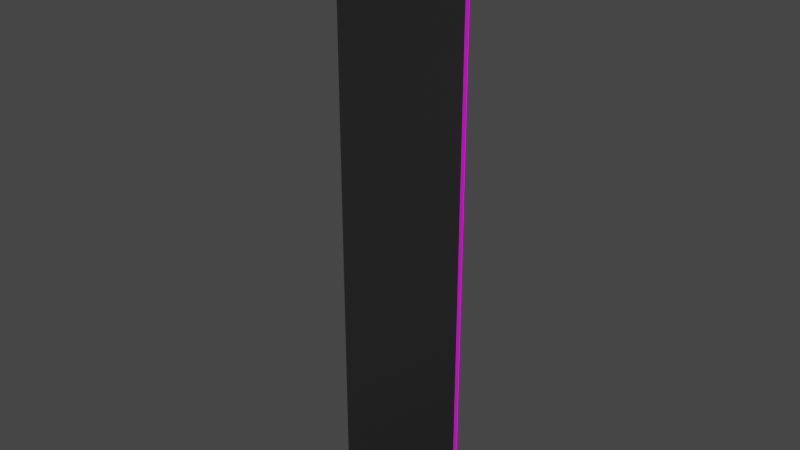 # Source: Vallademaderadestruida3.blend  (saved by Blender 2.80.75; exported with 4.5.12 LTS)
import bpy
from mathutils import Matrix  # noqa: F401  (used for matrix-valued properties, if any)

bpy.ops.wm.read_factory_settings(use_empty=True)
scene = bpy.context.scene
scene.name = 'Scene'

# ---- collections
col_collection = bpy.data.collections.new('Collection'); scene.collection.children.link(col_collection)

# ---- images (referenced by path relative to the original .blend; pixels are not part of the script)
import os
ASSET_DIR = os.environ.get("B2B_ASSET_DIR", "")  # directory of the original .blend (textures are referenced by path, not embedded)
HERE = os.path.dirname(os.path.abspath(__file__))  # packed textures are extracted next to this script under _unpacked/

def load_image(name, relpath, width, height, colorspace="sRGB"):
    """Load a texture the original file referenced (path relative to the .blend, or extracted next to this script)."""
    p = next((c for c in (os.path.join(HERE, relpath), os.path.join(ASSET_DIR, relpath)) if relpath and os.path.exists(c)), "")
    if p:
        img = bpy.data.images.load(p, check_existing=True)
        img.name = name
    else:  # same state as the original file: an image datablock whose file is absent (Cycles renders it pink)
        img = bpy.data.images.new(name, width, height)
        img.source = "FILE"
        img.filepath = "//" + (relpath or name)
    img.colorspace_settings.name = colorspace
    return img
img_textura_de_madera_jpg = load_image('textura de madera.jpg', 'textura de madera.jpg', 1024, 1024, 'sRGB')
img_textura_de_madera_normal_png = load_image('Textura de madera normal.png', 'Textura de madera normal.png', 1024, 1024, 'Non-Color')

# ---- materials (node trees are filled in below, after node groups)
mat_material = bpy.data.materials.new('Material')
mat_material.alpha_threshold = 0.0
mat_material.use_transparent_shadow = False
mat_material.line_color = (0.0, 0.0, 0.0, 1.0)

# ---- material node trees
mat_material.use_nodes = True; mat_material.node_tree.nodes.clear()
_N = mat_material.node_tree.nodes; _L = mat_material.node_tree.links
n0 = _N.new('ShaderNodeOutputMaterial'); n0.name = 'Material Output'; n0.location = (300, 300)
n1 = _N.new('ShaderNodeBsdfPrincipled'); n1.name = 'Principled BSDF'; n1.location = (10, 300)
n1.distribution = 'GGX'
n1.subsurface_method = 'BURLEY'
n1.inputs[2].default_value = 0.4
n1.inputs[3].default_value = 1.45
n1.inputs[27].default_value = (0.0, 0.0, 0.0, 1.0)
n1.inputs[28].default_value = 1.0
n2 = _N.new('ShaderNodeTexImage'); n2.name = 'Image Texture'; n2.location = (-467, 235)
n2.image = img_textura_de_madera_jpg
n3 = _N.new('ShaderNodeTexImage'); n3.name = 'Image Texture.001'; n3.location = (-453, -165)
n3.image = img_textura_de_madera_normal_png
_L.new(n1.outputs[0], n0.inputs[0])
_L.new(n2.outputs[0], n1.inputs[0])
_L.new(n3.outputs[0], n1.inputs[5])
n0.is_active_output = True

# ---- world
world_world = bpy.data.worlds.new('World'); scene.world = world_world
world_world.use_nodes = True; world_world.node_tree.nodes.clear()
_N = world_world.node_tree.nodes; _L = world_world.node_tree.links
n0 = _N.new('ShaderNodeOutputWorld'); n0.name = 'World Output'; n0.location = (300, 300)
n1 = _N.new('ShaderNodeBackground'); n1.name = 'Background'; n1.location = (10, 300)
n1.inputs[0].default_value = (0.05088, 0.05088, 0.05088, 1.0)
_L.new(n1.outputs[0], n0.inputs[0])
n0.is_active_output = True
world_world.color = (0.05088, 0.05088, 0.05088)
world_world.use_sun_shadow = False
world_world.sun_shadow_jitter_overblur = 0.0

# ---- meshes
me_cube = bpy.data.meshes.new('Cube')
me_cube.from_pydata([], [], [])
_uv = me_cube.uv_layers.new(name='UVMap')
_uv.uv.foreach_set('vector', [])
me_cube.materials.append(mat_material)
me_cube.use_remesh_preserve_volume = False
me_cube.use_remesh_preserve_attributes = False
me_cube.use_mirror_vertex_groups = False
me_cube.update()
me_cube_001 = bpy.data.meshes.new('Cube.001')
me_cube_001.from_pydata([(0.3135, 1.377, -0.01117), (0.3135, 1.377, 0.01117), (-0.3135, 1.377, -0.01117), (-0.3135, 1.377, 0.01117), (-0.3135, 0.4551, 0.01117), (0.3135, 0.4077, 0.01117), (-0.2409, 0.52, 0.01117), (-0.211, 0.4848, 0.01117), (-0.168, 0.5214, 0.01117), (-0.04342, 0.3046, 0.01117), (0.03667, 0.3793, 0.01117), (0.05844, 0.4262, 0.01117), (0.1246, 0.5455, 0.01117), (0.1721, 0.4789, 0.01117), (0.2074, 0.4087, 0.01117), (0.2441, 0.4438, 0.01117), (0.3135, 0.4132, -0.01117), (-0.3135, 0.2876, -0.01117), (0.2437, 0.4059, -0.01117), (0.2186, 0.3992, -0.01117), (0.1792, 0.4206, -0.01117), (0.1487, 0.3268, -0.01117), (0.09102, 0.3065, -0.01117), (0.03729, 0.3923, -0.01117), (0.03133, 0.2787, -0.01117), (-0.06613, 0.314, -0.01117), (-0.1025, 0.3769, -0.01117), (-0.1097, 0.254, -0.01117), (-0.2194, 0.3414, -0.01117), (-0.2389, 0.3092, -0.01117)], [], [(0, 2, 3, 1), (4, 6, 7, 8, 9, 10, 11, 12, 13, 14, 15, 5, 1, 3), (5, 16, 0, 1), (16, 18, 19, 20, 21, 22, 23, 24, 25, 26, 27, 28, 29, 17, 2, 0), (17, 4, 3, 2)])
_uv = me_cube_001.uv_layers.new(name='UVMap')
_uv.uv.foreach_set('vector', [0.3333, 0.6667, 0.3333, 1.0, 4.967e-08, 1.0, 0.0, 0.6667, 0.6667, 0.4449, 0.6281, 0.4371, 0.6122, 0.4413, 0.5893, 0.4369, 0.5231, 0.4631, 0.4805, 0.4541, 0.4689, 0.4484, 0.4338, 0.434, 0.4085, 0.4421, 0.3897, 0.4505, 0.3703, 0.4463, 0.3333, 0.4507, 0.3333, 0.3333, 0.6667, 0.3333, 0.1173, 5.794e-08, 0.1167, 0.3333, 1.291e-07, 0.3333, 0.0, 8.941e-08, 0.1167, 0.3333, 0.1176, 0.3705, 0.1184, 0.3838, 0.1158, 0.4048, 0.1271, 0.4209, 0.1296, 0.4516, 0.1192, 0.4802, 0.1329, 0.4833, 0.1287, 0.5352, 0.1211, 0.5545, 0.1359, 0.5583, 0.1254, 0.6166, 0.1293, 0.627, 0.1319, 0.6667, 3.974e-08, 0.6667, 0.0, 0.3333, 0.4652, 2.402e-08, 0.4449, 0.3333, 0.3333, 0.3333, 0.3333, 3.974e-08])
me_cube_001.materials.append(mat_material)
me_cube_001.use_remesh_preserve_volume = False
me_cube_001.use_remesh_preserve_attributes = False
me_cube_001.use_mirror_vertex_groups = False
me_cube_001.update()
me_cube_002 = bpy.data.meshes.new('Cube.002')
me_cube_002.from_pydata([(-0.3135, -0.6941, 0.01117), (0.3135, -0.7374, -0.01117), (0.3135, -0.7326, 0.01117), (-0.2565, -0.6003, 0.01117), (-0.2148, -0.6896, 0.01117), (-0.1323, -0.5553, 0.01117), (-0.09032, -0.7088, 0.01117), (-0.04672, -0.7824, 0.01117), (0.03626, -0.6789, 0.01117), (0.06052, -0.7889, 0.01117), (0.09502, -0.8718, 0.01117), (0.1771, -0.7732, 0.01117), (0.2297, -0.7711, 0.01117), (-0.3135, -0.8058, -0.01117), (0.1992, -0.7213, -0.01117), (0.1516, -0.819, -0.01117), (0.1394, -0.8439, -0.01117), (0.08925, -0.7668, -0.01117), (-0.01285, -0.8431, -0.01117), (-0.09369, -0.8185, -0.01117), (-0.2481, -0.7296, -0.01117), (-0.3135, -0.7698, -0.01117), (-0.3135, -0.7432, 0.01117), (-0.3135, 0.4551, 0.01117), (0.3135, 0.4077, 0.01117), (-0.2409, 0.52, 0.01117), (-0.211, 0.4848, 0.01117), (-0.168, 0.5214, 0.01117), (-0.04342, 0.3046, 0.01117), (0.03667, 0.3793, 0.01117), (0.05844, 0.4262, 0.01117), (0.1246, 0.5455, 0.01117), (0.1721, 0.4789, 0.01117), (0.2074, 0.4087, 0.01117), (0.2441, 0.4438, 0.01117), (0.3135, 0.4132, -0.01117), (-0.3135, 0.2876, -0.01117), (0.2437, 0.4059, -0.01117), (0.2186, 0.3992, -0.01117), (0.1792, 0.4206, -0.01117), (0.1487, 0.3268, -0.01117), (0.09102, 0.3065, -0.01117), (0.03729, 0.3923, -0.01117), (0.03133, 0.2787, -0.01117), (-0.06613, 0.314, -0.01117), (-0.1025, 0.3769, -0.01117), (-0.1097, 0.254, -0.01117), (-0.2194, 0.3414, -0.01117), (-0.2389, 0.3092, -0.01117)], [], [(2, 1, 35, 24), (0, 3, 4, 5, 6, 7, 8, 9, 10, 11, 12, 2, 24, 34, 33, 32, 31, 30, 29, 28, 27, 26, 25, 23), (1, 14, 15, 16, 17, 18, 19, 20, 13, 21, 36, 48, 47, 46, 45, 44, 43, 42, 41, 40, 39, 38, 37, 35), (21, 22, 0, 23, 36)])
_uv = me_cube_002.uv_layers.new(name='UVMap')
_uv.uv.foreach_set('vector', [0.2553, 2.093e-08, 0.2559, 0.3333, 0.1167, 0.3333, 0.1173, 5.794e-08, 0.6667, 0.584, 0.6364, 0.5726, 0.6142, 0.5834, 0.5703, 0.5672, 0.548, 0.5858, 0.5248, 0.5947, 0.4807, 0.5822, 0.4678, 0.5955, 0.4495, 0.6055, 0.4058, 0.5936, 0.3779, 0.5933, 0.3333, 0.5886, 0.3333, 0.4507, 0.3703, 0.4463, 0.3897, 0.4505, 0.4085, 0.4421, 0.4338, 0.434, 0.4689, 0.4484, 0.4805, 0.4541, 0.5231, 0.4631, 0.5893, 0.4369, 0.6122, 0.4413, 0.6281, 0.4371, 0.6667, 0.4449, 0.2559, 0.3333, 0.254, 0.3941, 0.2658, 0.4194, 0.2688, 0.4259, 0.2595, 0.4526, 0.2687, 0.5068, 0.2657, 0.5498, 0.2549, 0.6319, 0.2642, 0.6667, 0.2598, 0.6667, 0.1319, 0.6667, 0.1293, 0.627, 0.1254, 0.6166, 0.1359, 0.5583, 0.1211, 0.5545, 0.1287, 0.5352, 0.1329, 0.4833, 0.1192, 0.4802, 0.1296, 0.4516, 0.1271, 0.4209, 0.1158, 0.4048, 0.1184, 0.3838, 0.1176, 0.3705, 0.1167, 0.3333, 0.5932, 8.763e-09, 0.5899, 0.3333, 0.584, 0.3333, 0.4449, 0.3333, 0.4652, 2.402e-08])
me_cube_002.materials.append(mat_material)
me_cube_002.use_remesh_preserve_volume = False
me_cube_002.use_remesh_preserve_attributes = False
me_cube_002.use_mirror_vertex_groups = False
me_cube_002.update()
me_cube_003 = bpy.data.meshes.new('Cube.003')
me_cube_003.from_pydata([(0.3135, -1.377, -0.01117), (0.3135, -1.377, 0.01117), (-0.3135, -1.377, -0.01117), (-0.3135, -1.377, 0.01117), (-0.3135, -0.6941, 0.01117), (0.3135, -0.7374, -0.01117), (0.3135, -0.7326, 0.01117), (-0.2565, -0.6003, 0.01117), (-0.2148, -0.6896, 0.01117), (-0.1323, -0.5553, 0.01117), (-0.09032, -0.7088, 0.01117), (-0.04672, -0.7824, 0.01117), (0.03626, -0.6789, 0.01117), (0.06052, -0.7889, 0.01117), (0.09502, -0.8718, 0.01117), (0.1771, -0.7732, 0.01117), (0.2297, -0.7711, 0.01117), (-0.3135, -0.8058, -0.01117), (0.1992, -0.7213, -0.01117), (0.1516, -0.819, -0.01117), (0.1394, -0.8439, -0.01117), (0.08925, -0.7668, -0.01117), (-0.01285, -0.8431, -0.01117), (-0.09369, -0.8185, -0.01117), (-0.2481, -0.7296, -0.01117), (-0.3135, -0.7698, -0.01117), (-0.3135, -0.7432, 0.01117)], [], [(1, 6, 16, 15, 14, 13, 12, 11, 10, 9, 8, 7, 4, 26, 3), (3, 26, 25, 17, 2), (2, 0, 1, 3), (0, 5, 6, 1), (2, 17, 24, 23, 22, 21, 20, 19, 18, 5, 0)])
_uv = me_cube_003.uv_layers.new(name='UVMap')
_uv.uv.foreach_set('vector', [0.3333, 0.6667, 0.3333, 0.5886, 0.3779, 0.5933, 0.4058, 0.5936, 0.4495, 0.6055, 0.4678, 0.5955, 0.4807, 0.5822, 0.5248, 0.5947, 0.548, 0.5858, 0.5703, 0.5672, 0.6142, 0.5834, 0.6364, 0.5726, 0.6667, 0.584, 0.6667, 0.5899, 0.6667, 0.6667, 0.6667, 0.3333, 0.5899, 0.3333, 0.5932, 8.763e-09, 0.5975, 8.245e-09, 0.6667, 0.0, 1.0, 0.3333, 0.6667, 0.3333, 0.6667, 2.98e-08, 1.0, 0.0, 0.3333, 0.3333, 0.2559, 0.3333, 0.2553, 2.093e-08, 0.3333, 0.0, 0.3333, 0.6667, 0.2642, 0.6667, 0.2549, 0.6319, 0.2657, 0.5498, 0.2687, 0.5068, 0.2595, 0.4526, 0.2688, 0.4259, 0.2658, 0.4194, 0.254, 0.3941, 0.2559, 0.3333, 0.3333, 0.3333])
me_cube_003.materials.append(mat_material)
me_cube_003.use_remesh_preserve_volume = False
me_cube_003.use_remesh_preserve_attributes = False
me_cube_003.use_mirror_vertex_groups = False
me_cube_003.update()

# ---- objects
ob_cube = bpy.data.objects.new('Cube', me_cube)
ob_cube_001 = bpy.data.objects.new('Cube.001', me_cube_001)
ob_cube_002 = bpy.data.objects.new('Cube.002', me_cube_002)
ob_cube_003 = bpy.data.objects.new('Cube.003', me_cube_003)

# ---- transforms, parenting, visibility, modifiers, constraints
ob_cube.location = (0.0, 0.0, 0.0)
ob_cube.rotation_euler = (1.571, -0.0, 0.0)
ob_cube.lock_rotations_4d = False
ob_cube.empty_display_type = 'ARROWS'
ob_cube.lineart.crease_threshold = 0.0
ob_cube_001.location = (0.0, 0.0, 0.0)
ob_cube_001.rotation_euler = (1.571, -0.0, 0.0)
ob_cube_001.lock_rotations_4d = False
ob_cube_001.empty_display_type = 'ARROWS'
ob_cube_001.lineart.crease_threshold = 0.0
ob_cube_002.location = (0.0, 0.0, 0.0)
ob_cube_002.rotation_euler = (1.571, -0.0, 0.0)
ob_cube_002.lock_rotations_4d = False
ob_cube_002.empty_display_type = 'ARROWS'
ob_cube_002.lineart.crease_threshold = 0.0
ob_cube_003.location = (0.0, 0.0, 0.0)
ob_cube_003.rotation_euler = (1.571, -0.0, 0.0)
ob_cube_003.lock_rotations_4d = False
ob_cube_003.empty_display_type = 'ARROWS'
ob_cube_003.lineart.crease_threshold = 0.0

# ---- collection membership
col_collection.objects.link(ob_cube)
col_collection.objects.link(ob_cube_001)
col_collection.objects.link(ob_cube_002)
col_collection.objects.link(ob_cube_003)

# ---- scene / render settings (as saved in the file)
scene.frame_start = 1; scene.frame_end = 250; scene.frame_set(1)
scene.render.engine = 'BLENDER_EEVEE_NEXT'
scene.cycles.use_denoising = False
scene.cycles.samples = 128
scene.cycles.sampling_pattern = 'TABULATED_SOBOL'
scene.cycles.use_adaptive_sampling = False
scene.cycles.use_light_tree = False
scene.view_settings.view_transform = 'Filmic'
bpy.context.view_layer.update()

# ---- added for rendering (the .blend has no active camera and no usable light): camera, sun
cam_auto = bpy.data.cameras.new('AutoCamera')
cam_auto.lens = 50.0
cam_auto.sensor_width = 36.0
cam_auto.clip_end = 1000.0
ob_auto_camera = bpy.data.objects.new('AutoCamera', cam_auto)
scene.collection.objects.link(ob_auto_camera)
ob_auto_camera.location = (2.61396, -3.13675, 2.09117)
ob_auto_camera.rotation_euler = (1.09748, -7.21219e-08, 0.694738)
scene.camera = ob_auto_camera
light_auto_sun = bpy.data.lights.new('AutoSun', 'SUN')
light_auto_sun.energy = 3.0
light_auto_sun.angle = 0.0523599
ob_auto_sun = bpy.data.objects.new('AutoSun', light_auto_sun)
scene.collection.objects.link(ob_auto_sun)
ob_auto_sun.rotation_euler = (0.872665, 0.174533, 0.523599)
bpy.context.view_layer.update()
